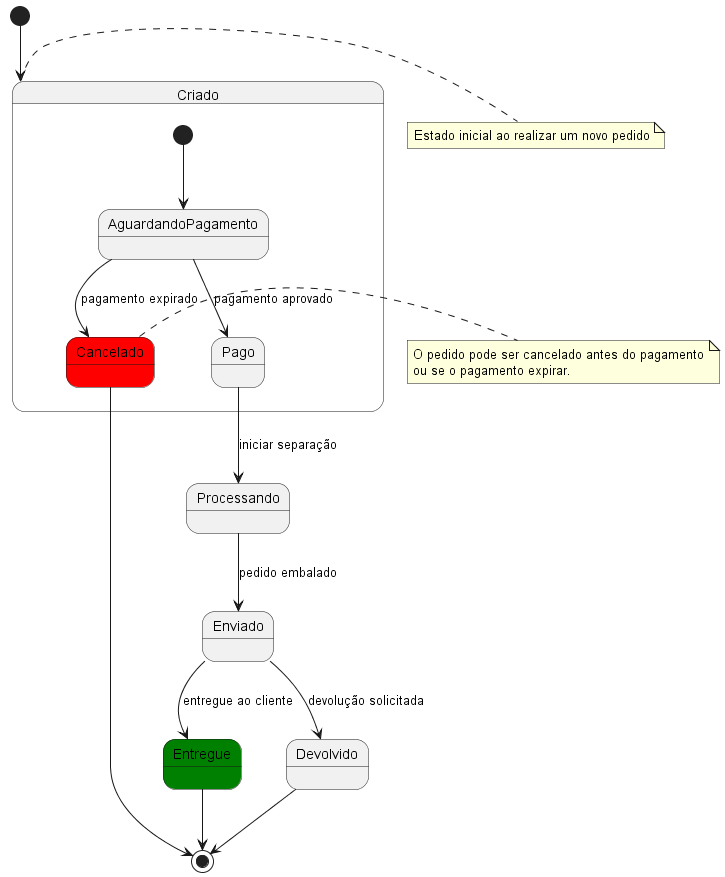

The diagram above was rendered by PlantUML. Its source (embedded in the PNG):
@startuml
[*] --> Criado

state Criado {
    [*] --> AguardandoPagamento
    AguardandoPagamento --> Pago : pagamento aprovado
    AguardandoPagamento --> Cancelado : pagamento expirado
}

Pago --> Processando : iniciar separação
Processando --> Enviado : pedido embalado
Enviado --> Entregue : entregue ao cliente
Enviado --> Devolvido : devolução solicitada

Cancelado --> [*]
Entregue --> [*]
Devolvido --> [*]

' Estado final para pedidos completados
state Entregue #green

' Estado final para pedidos cancelados
state Cancelado #red

' Notas explicativas
note right of Criado
  Estado inicial ao realizar um novo pedido
end note

note right of Cancelado
  O pedido pode ser cancelado antes do pagamento
  ou se o pagamento expirar.
end note
@enduml